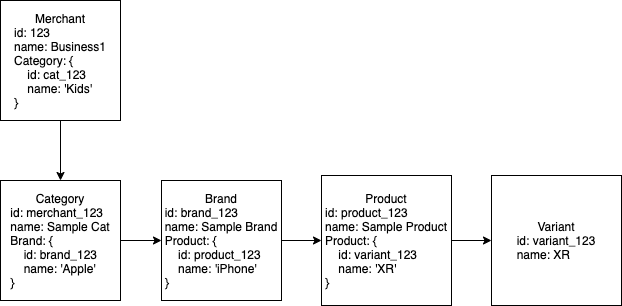

The diagram above was exported from draw.io. Its source (the exported page's mxGraphModel, read from the mxfile embedded in the PNG):
<mxGraphModel dx="1186" dy="680" grid="1" gridSize="10" guides="1" tooltips="1" connect="1" arrows="1" fold="1" page="1" pageScale="1" pageWidth="850" pageHeight="1100" math="0" shadow="0">
  <root>
    <mxCell id="0" />
    <mxCell id="1" parent="0" />
    <mxCell id="2fBspD0O1RgY9kw-5MUb-6" style="edgeStyle=orthogonalEdgeStyle;rounded=0;orthogonalLoop=1;jettySize=auto;html=1;" edge="1" parent="1" source="2fBspD0O1RgY9kw-5MUb-1" target="2fBspD0O1RgY9kw-5MUb-2">
      <mxGeometry relative="1" as="geometry" />
    </mxCell>
    <mxCell id="2fBspD0O1RgY9kw-5MUb-1" value="Merchant&lt;br&gt;&lt;div style=&quot;text-align: left&quot;&gt;&lt;span&gt;id: 123&lt;/span&gt;&lt;/div&gt;&lt;div style=&quot;text-align: left&quot;&gt;&lt;span&gt;name: Business1&lt;/span&gt;&lt;/div&gt;&lt;div style=&quot;text-align: left&quot;&gt;&lt;span&gt;Category: {&lt;/span&gt;&lt;/div&gt;&lt;div style=&quot;text-align: left&quot;&gt;&lt;span&gt;&amp;nbsp; &amp;nbsp; id: cat_123&lt;/span&gt;&lt;/div&gt;&lt;div style=&quot;text-align: left&quot;&gt;&lt;span&gt;&amp;nbsp; &amp;nbsp; name: 'Kids'&lt;/span&gt;&lt;/div&gt;&lt;div style=&quot;text-align: left&quot;&gt;&lt;span&gt;}&lt;/span&gt;&lt;/div&gt;" style="whiteSpace=wrap;html=1;aspect=fixed;" vertex="1" parent="1">
      <mxGeometry x="89" y="180" width="120" height="120" as="geometry" />
    </mxCell>
    <mxCell id="2fBspD0O1RgY9kw-5MUb-7" style="edgeStyle=orthogonalEdgeStyle;rounded=0;orthogonalLoop=1;jettySize=auto;html=1;entryX=0;entryY=0.5;entryDx=0;entryDy=0;" edge="1" parent="1" source="2fBspD0O1RgY9kw-5MUb-2" target="2fBspD0O1RgY9kw-5MUb-3">
      <mxGeometry relative="1" as="geometry" />
    </mxCell>
    <mxCell id="2fBspD0O1RgY9kw-5MUb-2" value="Category&lt;br&gt;&lt;div style=&quot;text-align: left&quot;&gt;&lt;span&gt;id: merchant_123&lt;/span&gt;&lt;/div&gt;&lt;div style=&quot;text-align: left&quot;&gt;&lt;span&gt;name: Sample Cat&lt;/span&gt;&lt;/div&gt;&lt;div style=&quot;text-align: left&quot;&gt;&lt;span&gt;Brand: {&lt;/span&gt;&lt;/div&gt;&lt;div style=&quot;text-align: left&quot;&gt;&lt;span&gt;&amp;nbsp; &amp;nbsp; id: brand_123&lt;/span&gt;&lt;/div&gt;&lt;div style=&quot;text-align: left&quot;&gt;&lt;span&gt;&amp;nbsp; &amp;nbsp; name: 'Apple'&lt;/span&gt;&lt;/div&gt;&lt;div style=&quot;text-align: left&quot;&gt;&lt;span&gt;}&lt;/span&gt;&lt;/div&gt;" style="whiteSpace=wrap;html=1;aspect=fixed;" vertex="1" parent="1">
      <mxGeometry x="89" y="360" width="120" height="120" as="geometry" />
    </mxCell>
    <mxCell id="2fBspD0O1RgY9kw-5MUb-8" style="edgeStyle=orthogonalEdgeStyle;rounded=0;orthogonalLoop=1;jettySize=auto;html=1;" edge="1" parent="1" source="2fBspD0O1RgY9kw-5MUb-3" target="2fBspD0O1RgY9kw-5MUb-4">
      <mxGeometry relative="1" as="geometry" />
    </mxCell>
    <mxCell id="2fBspD0O1RgY9kw-5MUb-3" value="Brand&lt;br&gt;&lt;div style=&quot;text-align: left&quot;&gt;&lt;span&gt;id: brand_123&lt;/span&gt;&lt;/div&gt;&lt;div style=&quot;text-align: left&quot;&gt;&lt;span&gt;name: Sample Brand&lt;/span&gt;&lt;/div&gt;&lt;div style=&quot;text-align: left&quot;&gt;&lt;span&gt;Product: {&lt;/span&gt;&lt;/div&gt;&lt;div style=&quot;text-align: left&quot;&gt;&lt;span&gt;&amp;nbsp; &amp;nbsp; id: product_123&lt;/span&gt;&lt;/div&gt;&lt;div style=&quot;text-align: left&quot;&gt;&lt;span&gt;&amp;nbsp; &amp;nbsp; name: 'iPhone'&lt;/span&gt;&lt;/div&gt;&lt;div style=&quot;text-align: left&quot;&gt;&lt;span&gt;}&lt;/span&gt;&lt;/div&gt;" style="whiteSpace=wrap;html=1;aspect=fixed;" vertex="1" parent="1">
      <mxGeometry x="250" y="360" width="120" height="120" as="geometry" />
    </mxCell>
    <mxCell id="2fBspD0O1RgY9kw-5MUb-9" style="edgeStyle=orthogonalEdgeStyle;rounded=0;orthogonalLoop=1;jettySize=auto;html=1;entryX=0;entryY=0.5;entryDx=0;entryDy=0;" edge="1" parent="1" source="2fBspD0O1RgY9kw-5MUb-4" target="2fBspD0O1RgY9kw-5MUb-5">
      <mxGeometry relative="1" as="geometry" />
    </mxCell>
    <mxCell id="2fBspD0O1RgY9kw-5MUb-4" value="Product&lt;br&gt;&lt;div style=&quot;text-align: left&quot;&gt;&lt;span&gt;id: product_123&lt;/span&gt;&lt;/div&gt;&lt;div style=&quot;text-align: left&quot;&gt;&lt;span&gt;name: Sample Product&lt;/span&gt;&lt;/div&gt;&lt;div style=&quot;text-align: left&quot;&gt;&lt;span&gt;Product: {&lt;/span&gt;&lt;/div&gt;&lt;div style=&quot;text-align: left&quot;&gt;&lt;span&gt;&amp;nbsp; &amp;nbsp; id: variant_123&lt;/span&gt;&lt;/div&gt;&lt;div style=&quot;text-align: left&quot;&gt;&lt;span&gt;&amp;nbsp; &amp;nbsp; name: 'XR'&lt;/span&gt;&lt;/div&gt;&lt;div style=&quot;text-align: left&quot;&gt;&lt;span&gt;}&lt;/span&gt;&lt;/div&gt;" style="whiteSpace=wrap;html=1;aspect=fixed;" vertex="1" parent="1">
      <mxGeometry x="410" y="355" width="130" height="130" as="geometry" />
    </mxCell>
    <mxCell id="2fBspD0O1RgY9kw-5MUb-5" value="Variant&lt;br&gt;&lt;div style=&quot;text-align: left&quot;&gt;&lt;span&gt;id: variant_123&lt;/span&gt;&lt;/div&gt;&lt;div style=&quot;text-align: left&quot;&gt;&lt;span&gt;name: XR&lt;/span&gt;&lt;/div&gt;" style="whiteSpace=wrap;html=1;aspect=fixed;" vertex="1" parent="1">
      <mxGeometry x="580" y="355" width="130" height="130" as="geometry" />
    </mxCell>
  </root>
</mxGraphModel>